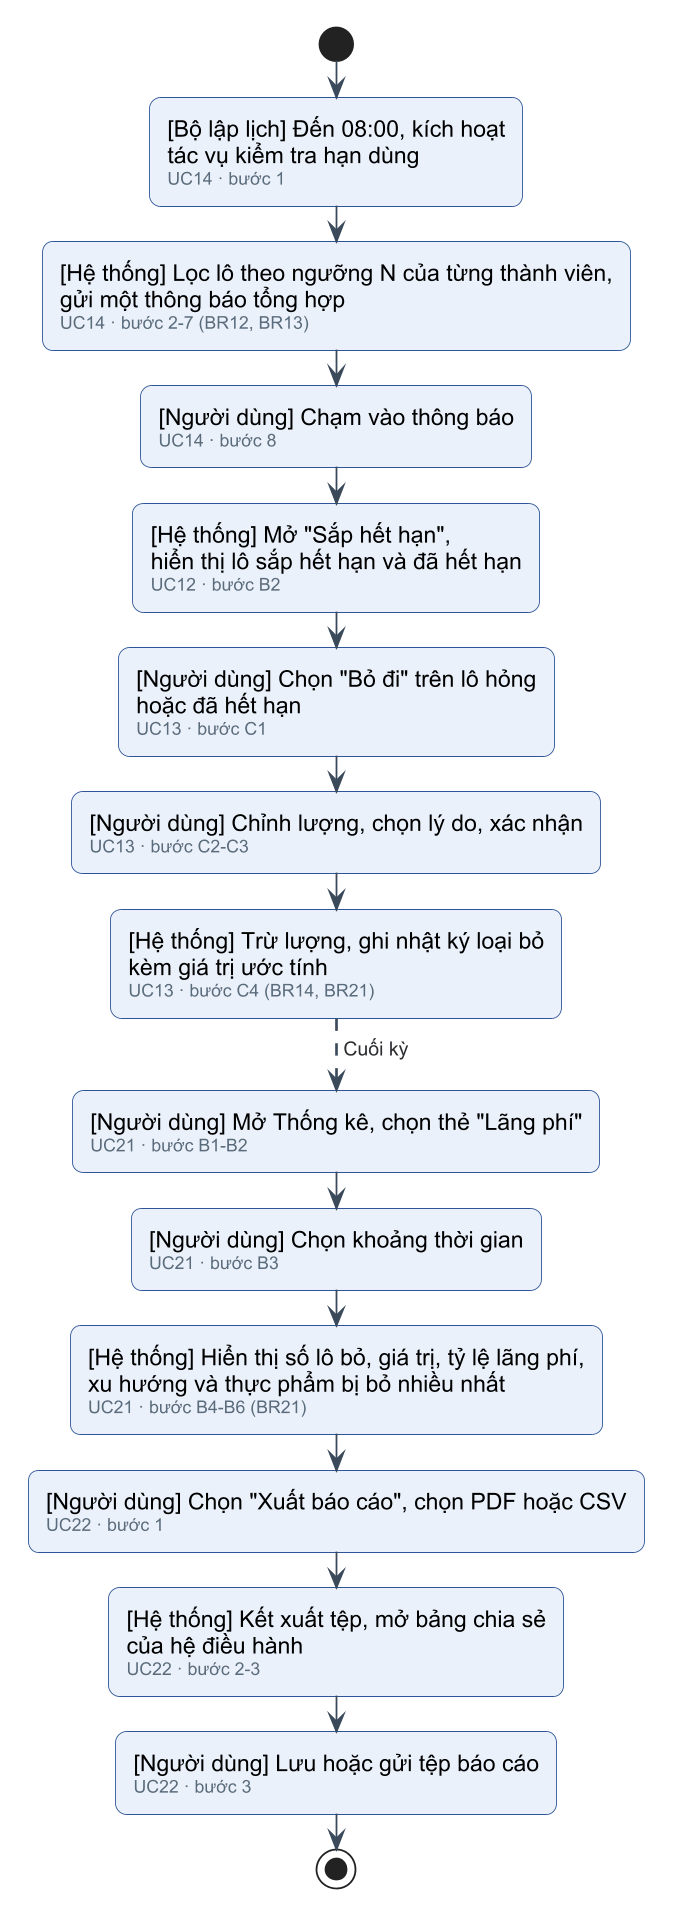

The diagram above was rendered by PlantUML. Its source (embedded in the PNG):
@startuml c2-24-tf-k5-nhin-lai-lang-phi
' Task flow K5 - Nhìn lại lãng phí (luồng chính, không vẽ nhánh lỗi)
!include _style.iuml
skinparam wrapWidth 380

start
:[Bộ lập lịch] Đến 08:00, kích hoạt
tác vụ kiểm tra hạn dùng
<size:10><color:#5A6B7B>UC14 · bước 1</color></size>;
:[Hệ thống] Lọc lô theo ngưỡng N của từng thành viên,
gửi một thông báo tổng hợp
<size:10><color:#5A6B7B>UC14 · bước 2-7 (BR12, BR13)</color></size>;
:[Người dùng] Chạm vào thông báo
<size:10><color:#5A6B7B>UC14 · bước 8</color></size>;
:[Hệ thống] Mở "Sắp hết hạn",
hiển thị lô sắp hết hạn và đã hết hạn
<size:10><color:#5A6B7B>UC12 · bước B2</color></size>;
:[Người dùng] Chọn "Bỏ đi" trên lô hỏng
hoặc đã hết hạn
<size:10><color:#5A6B7B>UC13 · bước C1</color></size>;
:[Người dùng] Chỉnh lượng, chọn lý do, xác nhận
<size:10><color:#5A6B7B>UC13 · bước C2-C3</color></size>;
:[Hệ thống] Trừ lượng, ghi nhật ký loại bỏ
kèm giá trị ước tính
<size:10><color:#5A6B7B>UC13 · bước C4 (BR14, BR21)</color></size>;
-[dashed]-> Cuối kỳ;
:[Người dùng] Mở Thống kê, chọn thẻ "Lãng phí"
<size:10><color:#5A6B7B>UC21 · bước B1-B2</color></size>;
:[Người dùng] Chọn khoảng thời gian
<size:10><color:#5A6B7B>UC21 · bước B3</color></size>;
:[Hệ thống] Hiển thị số lô bỏ, giá trị, tỷ lệ lãng phí,
xu hướng và thực phẩm bị bỏ nhiều nhất
<size:10><color:#5A6B7B>UC21 · bước B4-B6 (BR21)</color></size>;
:[Người dùng] Chọn "Xuất báo cáo", chọn PDF hoặc CSV
<size:10><color:#5A6B7B>UC22 · bước 1</color></size>;
:[Hệ thống] Kết xuất tệp, mở bảng chia sẻ
của hệ điều hành
<size:10><color:#5A6B7B>UC22 · bước 2-3</color></size>;
:[Người dùng] Lưu hoặc gửi tệp báo cáo
<size:10><color:#5A6B7B>UC22 · bước 3</color></size>;
stop
@enduml